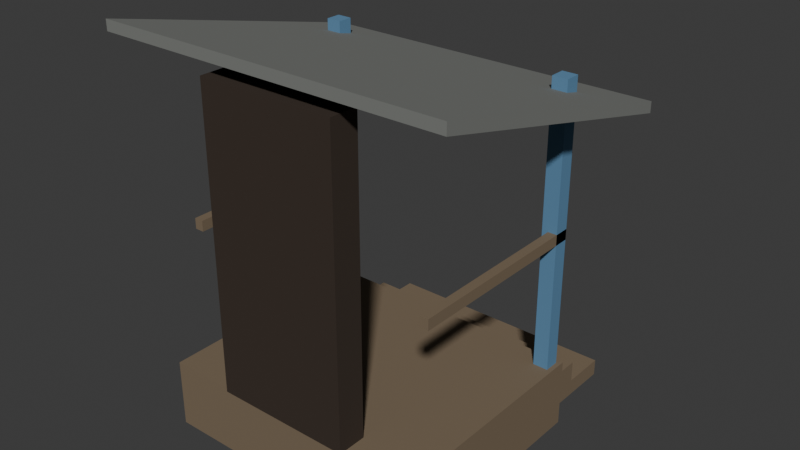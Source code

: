 # Source: izba-porch-1.blend  (saved by Blender 5.3.31; exported with 4.5.12 LTS)
import bpy
from mathutils import Matrix  # noqa: F401  (used for matrix-valued properties, if any)

bpy.ops.wm.read_factory_settings(use_empty=True)
scene = bpy.context.scene
scene.name = 'Scene'

# ---- collections
col_collection = bpy.data.collections.new('Collection'); scene.collection.children.link(col_collection)

# ---- materials (node trees are filled in below, after node groups)
mat_7a6a56 = bpy.data.materials.new('#7a6a56')
mat_7a6a56.diffuse_color = (0.1975, 0.145, 0.09152, 1.0)
mat_3a3028 = bpy.data.materials.new('#3a3028')
mat_3a3028.diffuse_color = (0.03847, 0.02537, 0.01699, 1.0)
mat_paint0 = bpy.data.materials.new('paint0')
mat_paint0.diffuse_color = (0.1036, 0.2428, 0.3993, 1.0)
mat_paint2 = bpy.data.materials.new('paint2')
mat_paint2.diffuse_color = (0.1975, 0.2047, 0.1905, 1.0)

# ---- material node trees
mat_7a6a56.use_nodes = True; mat_7a6a56.node_tree.nodes.clear()
_N = mat_7a6a56.node_tree.nodes; _L = mat_7a6a56.node_tree.links
n0 = _N.new('ShaderNodeBsdfPrincipled'); n0.name = 'Principled BSDF'; n0.location = (-200, 100)
n0.inputs[0].default_value = (0.1975, 0.145, 0.09152, 1.0)
n0.inputs[2].default_value = 0.85
n0.inputs[10].default_value = 0.005
n1 = _N.new('ShaderNodeOutputMaterial'); n1.name = 'Material Output'; n1.location = (200, 100)
_L.new(n0.outputs[0], n1.inputs[0])
n1.is_active_output = True
mat_3a3028.use_nodes = True; mat_3a3028.node_tree.nodes.clear()
_N = mat_3a3028.node_tree.nodes; _L = mat_3a3028.node_tree.links
n0 = _N.new('ShaderNodeBsdfPrincipled'); n0.name = 'Principled BSDF'; n0.location = (-200, 100)
n0.inputs[0].default_value = (0.03847, 0.02537, 0.01699, 1.0)
n0.inputs[2].default_value = 0.85
n0.inputs[10].default_value = 0.005
n1 = _N.new('ShaderNodeOutputMaterial'); n1.name = 'Material Output'; n1.location = (200, 100)
_L.new(n0.outputs[0], n1.inputs[0])
n1.is_active_output = True
mat_paint0.use_nodes = True; mat_paint0.node_tree.nodes.clear()
_N = mat_paint0.node_tree.nodes; _L = mat_paint0.node_tree.links
n0 = _N.new('ShaderNodeBsdfPrincipled'); n0.name = 'Principled BSDF'; n0.location = (-200, 100)
n0.inputs[0].default_value = (0.1036, 0.2428, 0.3993, 1.0)
n0.inputs[2].default_value = 0.85
n0.inputs[10].default_value = 0.005
n1 = _N.new('ShaderNodeOutputMaterial'); n1.name = 'Material Output'; n1.location = (200, 100)
_L.new(n0.outputs[0], n1.inputs[0])
n1.is_active_output = True
mat_paint2.use_nodes = True; mat_paint2.node_tree.nodes.clear()
_N = mat_paint2.node_tree.nodes; _L = mat_paint2.node_tree.links
n0 = _N.new('ShaderNodeBsdfPrincipled'); n0.name = 'Principled BSDF'; n0.location = (-200, 100)
n0.inputs[0].default_value = (0.1975, 0.2047, 0.1905, 1.0)
n0.inputs[2].default_value = 0.85
n0.inputs[10].default_value = 0.005
n1 = _N.new('ShaderNodeOutputMaterial'); n1.name = 'Material Output'; n1.location = (200, 100)
_L.new(n0.outputs[0], n1.inputs[0])
n1.is_active_output = True

# ---- world
world_world = bpy.data.worlds.new('World'); scene.world = world_world
world_world.use_nodes = True; world_world.node_tree.nodes.clear()
_N = world_world.node_tree.nodes; _L = world_world.node_tree.links
n0 = _N.new('ShaderNodeOutputWorld'); n0.name = 'World Output'; n0.location = (200, 100)
n1 = _N.new('ShaderNodeBackground'); n1.name = 'Background'; n1.location = (-200, 100)
n1.inputs[0].default_value = (0.05088, 0.05088, 0.05088, 1.0)
_L.new(n1.outputs[0], n0.inputs[0])
n0.is_active_output = True
world_world.color = (0.05088, 0.05088, 0.05088)
world_world.sun_shadow_jitter_overblur = 0.0

# ---- meshes
me_00__7a6a56 = bpy.data.meshes.new('00_#7a6a56')
me_00__7a6a56.from_pydata([(-0.9, 0.0, 0.0), (-0.9, 0.0, 0.45), (-0.9, 1.5, 0.0), (-0.9, 1.5, 0.45), (0.9, 0.0, 0.0), (0.9, 0.0, 0.45), (0.9, 1.5, 0.0), (0.9, 1.5, 0.45), (-0.8, 1.5, 0.0), (-0.8, 1.5, 0.25), (-0.8, 1.8, 0.0), (-0.8, 1.8, 0.25), (0.8, 1.5, 0.0), (0.8, 1.5, 0.25), (0.8, 1.8, 0.0), (0.8, 1.8, 0.25), (-0.8, 1.8, 0.0), (-0.8, 1.8, 0.11), (-0.8, 2.1, 0.0), (-0.8, 2.1, 0.11), (0.8, 1.8, 0.0), (0.8, 1.8, 0.11), (0.8, 2.1, 0.0), (0.8, 2.1, 0.11), (-0.87, 0.2, 1.3), (-0.87, 0.2, 1.37), (-0.87, 1.47, 1.3), (-0.87, 1.47, 1.37), (-0.81, 0.2, 1.3), (-0.81, 0.2, 1.37), (-0.81, 1.47, 1.3), (-0.81, 1.47, 1.37), (0.81, 0.2, 1.3), (0.81, 0.2, 1.37), (0.81, 1.47, 1.3), (0.81, 1.47, 1.37), (0.87, 0.2, 1.3), (0.87, 0.2, 1.37), (0.87, 1.47, 1.3), (0.87, 1.47, 1.37)], [], [(1, 2, 0), (3, 6, 2), (7, 4, 6), (5, 0, 4), (6, 0, 2), (3, 5, 7), (9, 10, 8), (11, 14, 10), (15, 12, 14), (13, 8, 12), (14, 8, 10), (11, 13, 15), (17, 18, 16), (19, 22, 18), (23, 20, 22), (21, 16, 20), (22, 16, 18), (19, 21, 23), (25, 26, 24), (27, 30, 26), (31, 28, 30), (29, 24, 28), (30, 24, 26), (27, 29, 31), (33, 34, 32), (35, 38, 34), (39, 36, 38), (37, 32, 36), (38, 32, 34), (35, 37, 39), (1, 3, 2), (3, 7, 6), (7, 5, 4), (5, 1, 0), (6, 4, 0), (3, 1, 5), (9, 11, 10), (11, 15, 14), (15, 13, 12), (13, 9, 8), (14, 12, 8), (11, 9, 13), (17, 19, 18), (19, 23, 22), (23, 21, 20), (21, 17, 16), (22, 20, 16), (19, 17, 21), (25, 27, 26), (27, 31, 30), (31, 29, 28), (29, 25, 24), (30, 28, 24), (27, 25, 29), (33, 35, 34), (35, 39, 38), (39, 37, 36), (37, 33, 32), (38, 36, 32), (35, 33, 37)])
me_00__7a6a56.materials.append(mat_7a6a56)
me_00__7a6a56.update()
me_01__3a3028 = bpy.data.meshes.new('01_#3a3028')
me_01__3a3028.from_pydata([(-0.45, -0.02, 0.45), (-0.45, -0.02, 2.4), (-0.45, 0.17, 0.45), (-0.45, 0.17, 2.4), (0.45, -0.02, 0.45), (0.45, -0.02, 2.4), (0.45, 0.17, 0.45), (0.45, 0.17, 2.4)], [], [(1, 2, 0), (3, 6, 2), (7, 4, 6), (5, 0, 4), (6, 0, 2), (3, 5, 7), (1, 3, 2), (3, 7, 6), (7, 5, 4), (5, 1, 0), (6, 4, 0), (3, 1, 5)])
me_01__3a3028.materials.append(mat_3a3028)
me_01__3a3028.update()
me_02_paint0 = bpy.data.meshes.new('02_paint0')
me_02_paint0.from_pydata([(-0.4, 0.17, 0.5), (-0.4, 0.17, 2.35), (-0.4, 0.2, 0.5), (-0.4, 0.2, 2.35), (0.4, 0.17, 0.5), (0.4, 0.17, 2.35), (0.4, 0.2, 0.5), (0.4, 0.2, 2.35), (-0.87, 1.37, 0.45), (-0.87, 1.37, 2.3), (-0.87, 1.47, 0.45), (-0.87, 1.47, 2.3), (-0.77, 1.37, 0.45), (-0.77, 1.37, 2.3), (-0.77, 1.47, 0.45), (-0.77, 1.47, 2.3), (0.77, 1.37, 0.45), (0.77, 1.37, 2.3), (0.77, 1.47, 0.45), (0.77, 1.47, 2.3), (0.87, 1.37, 0.45), (0.87, 1.37, 2.3), (0.87, 1.47, 0.45), (0.87, 1.47, 2.3)], [], [(1, 2, 0), (3, 6, 2), (7, 4, 6), (5, 0, 4), (6, 0, 2), (3, 5, 7), (9, 10, 8), (11, 14, 10), (15, 12, 14), (13, 8, 12), (14, 8, 10), (11, 13, 15), (17, 18, 16), (19, 22, 18), (23, 20, 22), (21, 16, 20), (22, 16, 18), (19, 21, 23), (1, 3, 2), (3, 7, 6), (7, 5, 4), (5, 1, 0), (6, 4, 0), (3, 1, 5), (9, 11, 10), (11, 15, 14), (15, 13, 12), (13, 9, 8), (14, 12, 8), (11, 9, 13), (17, 19, 18), (19, 23, 22), (23, 21, 20), (21, 17, 16), (22, 20, 16), (19, 17, 21)])
me_02_paint0.materials.append(mat_paint0)
me_02_paint0.update()
me_03_paint2 = bpy.data.meshes.new('03_paint2')
me_03_paint2.from_pydata([(-1.15, -0.05, 2.5), (-1.15, 1.8, 2.05), (-1.15, 1.8, 2.12), (-1.15, -0.05, 2.57), (1.15, -0.05, 2.5), (1.15, 1.8, 2.05), (1.15, 1.8, 2.12), (1.15, -0.05, 2.57)], [], [(0, 2, 1), (4, 6, 7), (2, 5, 1), (0, 7, 3), (3, 6, 2), (1, 4, 0), (0, 3, 2), (4, 5, 6), (2, 6, 5), (0, 4, 7), (3, 7, 6), (1, 5, 4)])
me_03_paint2.materials.append(mat_paint2)
me_03_paint2.update()

# ---- objects
ob_00__7a6a56 = bpy.data.objects.new('00_#7a6a56', me_00__7a6a56)
ob_01__3a3028 = bpy.data.objects.new('01_#3a3028', me_01__3a3028)
ob_02_paint0 = bpy.data.objects.new('02_paint0', me_02_paint0)
ob_03_paint2 = bpy.data.objects.new('03_paint2', me_03_paint2)

# ---- transforms, parenting, visibility, modifiers, constraints
ob_00__7a6a56.location = (0.0, 0.0, 0.0)
ob_01__3a3028.location = (0.0, 0.0, 0.0)
ob_02_paint0.location = (0.0, 0.0, 0.0)
ob_03_paint2.location = (0.0, 0.0, 0.0)

# ---- collection membership
scene.collection.objects.link(ob_00__7a6a56)
scene.collection.objects.link(ob_01__3a3028)
scene.collection.objects.link(ob_02_paint0)
scene.collection.objects.link(ob_03_paint2)

# ---- scene / render settings (as saved in the file)
scene.frame_start = 1; scene.frame_end = 250; scene.frame_set(1)
scene.render.engine = 'BLENDER_EEVEE_NEXT'
scene.render.bake_bias = 0.0
scene.render.bake_samples = 0
scene.render.compositor_device = 'GPU'
scene.eevee.use_volume_custom_range = False
scene.eevee.fast_gi_thickness_near = 0.1
scene.eevee.fast_gi_thickness_far = 0.0
scene.eevee.ray_tracing_options.screen_trace_thickness = 0.1
bpy.context.view_layer.update()

# ---- added for rendering (the .blend has no active camera and no usable light): camera, sun
cam_auto = bpy.data.cameras.new('AutoCamera')
cam_auto.lens = 50.0
cam_auto.sensor_width = 36.0
cam_auto.clip_end = 1000.0
ob_auto_camera = bpy.data.objects.new('AutoCamera', cam_auto)
scene.collection.objects.link(ob_auto_camera)
ob_auto_camera.location = (3.76026, -3.48731, 4.29321)
ob_auto_camera.rotation_euler = (1.09748, -7.21219e-08, 0.694738)
scene.camera = ob_auto_camera
light_auto_sun = bpy.data.lights.new('AutoSun', 'SUN')
light_auto_sun.energy = 3.0
light_auto_sun.angle = 0.0523599
ob_auto_sun = bpy.data.objects.new('AutoSun', light_auto_sun)
scene.collection.objects.link(ob_auto_sun)
ob_auto_sun.rotation_euler = (0.872665, 0.174533, 0.523599)
bpy.context.view_layer.update()
